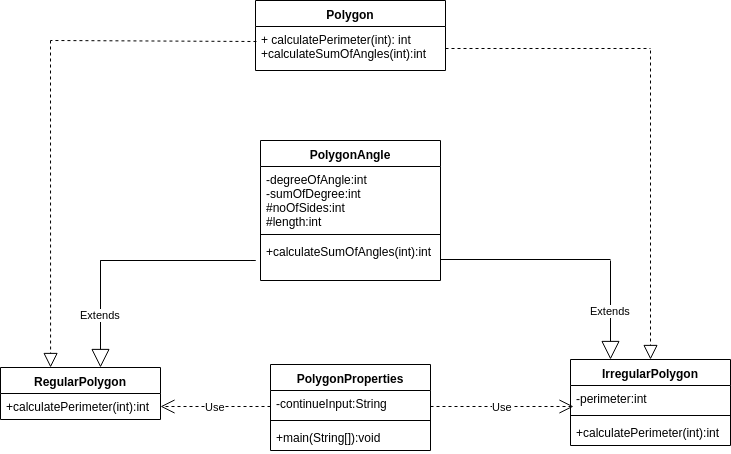

The diagram above was exported from draw.io. Its source (the exported page's mxGraphModel, read from the mxfile embedded in the PNG):
<mxGraphModel dx="1037" dy="580" grid="1" gridSize="10" guides="1" tooltips="1" connect="1" arrows="1" fold="1" page="1" pageScale="1" pageWidth="827" pageHeight="1169" math="0" shadow="0">
  <root>
    <mxCell id="0" />
    <mxCell id="1" parent="0" />
    <mxCell id="N9TIpJ3bion-iTE-Tc6s-1" value="Polygon" style="swimlane;fontStyle=1;align=center;verticalAlign=top;childLayout=stackLayout;horizontal=1;startSize=26;horizontalStack=0;resizeParent=1;resizeParentMax=0;resizeLast=0;collapsible=1;marginBottom=0;" vertex="1" parent="1">
      <mxGeometry x="255" y="220" width="190" height="70" as="geometry" />
    </mxCell>
    <mxCell id="N9TIpJ3bion-iTE-Tc6s-4" value="+ calculatePerimeter(int): int&#10;+calculateSumOfAngles(int):int" style="text;strokeColor=none;fillColor=none;align=left;verticalAlign=top;spacingLeft=4;spacingRight=4;overflow=hidden;rotatable=0;points=[[0,0.5],[1,0.5]];portConstraint=eastwest;" vertex="1" parent="N9TIpJ3bion-iTE-Tc6s-1">
      <mxGeometry y="26" width="190" height="44" as="geometry" />
    </mxCell>
    <mxCell id="N9TIpJ3bion-iTE-Tc6s-5" value="PolygonAngle" style="swimlane;fontStyle=1;align=center;verticalAlign=top;childLayout=stackLayout;horizontal=1;startSize=26;horizontalStack=0;resizeParent=1;resizeParentMax=0;resizeLast=0;collapsible=1;marginBottom=0;" vertex="1" parent="1">
      <mxGeometry x="260" y="360" width="180" height="140" as="geometry" />
    </mxCell>
    <mxCell id="N9TIpJ3bion-iTE-Tc6s-6" value="-degreeOfAngle:int&#10;-sumOfDegree:int&#10;#noOfSides:int&#10;#length:int" style="text;strokeColor=none;fillColor=none;align=left;verticalAlign=top;spacingLeft=4;spacingRight=4;overflow=hidden;rotatable=0;points=[[0,0.5],[1,0.5]];portConstraint=eastwest;" vertex="1" parent="N9TIpJ3bion-iTE-Tc6s-5">
      <mxGeometry y="26" width="180" height="64" as="geometry" />
    </mxCell>
    <mxCell id="N9TIpJ3bion-iTE-Tc6s-7" value="" style="line;strokeWidth=1;fillColor=none;align=left;verticalAlign=middle;spacingTop=-1;spacingLeft=3;spacingRight=3;rotatable=0;labelPosition=right;points=[];portConstraint=eastwest;" vertex="1" parent="N9TIpJ3bion-iTE-Tc6s-5">
      <mxGeometry y="90" width="180" height="8" as="geometry" />
    </mxCell>
    <mxCell id="N9TIpJ3bion-iTE-Tc6s-8" value="+calculateSumOfAngles(int):int" style="text;strokeColor=none;fillColor=none;align=left;verticalAlign=top;spacingLeft=4;spacingRight=4;overflow=hidden;rotatable=0;points=[[0,0.5],[1,0.5]];portConstraint=eastwest;" vertex="1" parent="N9TIpJ3bion-iTE-Tc6s-5">
      <mxGeometry y="98" width="180" height="42" as="geometry" />
    </mxCell>
    <mxCell id="N9TIpJ3bion-iTE-Tc6s-9" value="RegularPolygon" style="swimlane;fontStyle=1;align=center;verticalAlign=top;childLayout=stackLayout;horizontal=1;startSize=26;horizontalStack=0;resizeParent=1;resizeParentMax=0;resizeLast=0;collapsible=1;marginBottom=0;" vertex="1" parent="1">
      <mxGeometry y="587" width="160" height="52" as="geometry" />
    </mxCell>
    <mxCell id="N9TIpJ3bion-iTE-Tc6s-12" value="+calculatePerimeter(int):int" style="text;strokeColor=none;fillColor=none;align=left;verticalAlign=top;spacingLeft=4;spacingRight=4;overflow=hidden;rotatable=0;points=[[0,0.5],[1,0.5]];portConstraint=eastwest;" vertex="1" parent="N9TIpJ3bion-iTE-Tc6s-9">
      <mxGeometry y="26" width="160" height="26" as="geometry" />
    </mxCell>
    <mxCell id="N9TIpJ3bion-iTE-Tc6s-13" value="IrregularPolygon" style="swimlane;fontStyle=1;align=center;verticalAlign=top;childLayout=stackLayout;horizontal=1;startSize=26;horizontalStack=0;resizeParent=1;resizeParentMax=0;resizeLast=0;collapsible=1;marginBottom=0;" vertex="1" parent="1">
      <mxGeometry x="570" y="579" width="160" height="86" as="geometry" />
    </mxCell>
    <mxCell id="N9TIpJ3bion-iTE-Tc6s-14" value="-perimeter:int" style="text;strokeColor=none;fillColor=none;align=left;verticalAlign=top;spacingLeft=4;spacingRight=4;overflow=hidden;rotatable=0;points=[[0,0.5],[1,0.5]];portConstraint=eastwest;" vertex="1" parent="N9TIpJ3bion-iTE-Tc6s-13">
      <mxGeometry y="26" width="160" height="26" as="geometry" />
    </mxCell>
    <mxCell id="N9TIpJ3bion-iTE-Tc6s-15" value="" style="line;strokeWidth=1;fillColor=none;align=left;verticalAlign=middle;spacingTop=-1;spacingLeft=3;spacingRight=3;rotatable=0;labelPosition=right;points=[];portConstraint=eastwest;" vertex="1" parent="N9TIpJ3bion-iTE-Tc6s-13">
      <mxGeometry y="52" width="160" height="8" as="geometry" />
    </mxCell>
    <mxCell id="N9TIpJ3bion-iTE-Tc6s-16" value="+calculatePerimeter(int):int" style="text;strokeColor=none;fillColor=none;align=left;verticalAlign=top;spacingLeft=4;spacingRight=4;overflow=hidden;rotatable=0;points=[[0,0.5],[1,0.5]];portConstraint=eastwest;" vertex="1" parent="N9TIpJ3bion-iTE-Tc6s-13">
      <mxGeometry y="60" width="160" height="26" as="geometry" />
    </mxCell>
    <mxCell id="N9TIpJ3bion-iTE-Tc6s-17" value="PolygonProperties" style="swimlane;fontStyle=1;align=center;verticalAlign=top;childLayout=stackLayout;horizontal=1;startSize=26;horizontalStack=0;resizeParent=1;resizeParentMax=0;resizeLast=0;collapsible=1;marginBottom=0;" vertex="1" parent="1">
      <mxGeometry x="270" y="584" width="160" height="86" as="geometry" />
    </mxCell>
    <mxCell id="N9TIpJ3bion-iTE-Tc6s-18" value="-continueInput:String" style="text;strokeColor=none;fillColor=none;align=left;verticalAlign=top;spacingLeft=4;spacingRight=4;overflow=hidden;rotatable=0;points=[[0,0.5],[1,0.5]];portConstraint=eastwest;" vertex="1" parent="N9TIpJ3bion-iTE-Tc6s-17">
      <mxGeometry y="26" width="160" height="26" as="geometry" />
    </mxCell>
    <mxCell id="N9TIpJ3bion-iTE-Tc6s-19" value="" style="line;strokeWidth=1;fillColor=none;align=left;verticalAlign=middle;spacingTop=-1;spacingLeft=3;spacingRight=3;rotatable=0;labelPosition=right;points=[];portConstraint=eastwest;" vertex="1" parent="N9TIpJ3bion-iTE-Tc6s-17">
      <mxGeometry y="52" width="160" height="8" as="geometry" />
    </mxCell>
    <mxCell id="N9TIpJ3bion-iTE-Tc6s-20" value="+main(String[]):void" style="text;strokeColor=none;fillColor=none;align=left;verticalAlign=top;spacingLeft=4;spacingRight=4;overflow=hidden;rotatable=0;points=[[0,0.5],[1,0.5]];portConstraint=eastwest;" vertex="1" parent="N9TIpJ3bion-iTE-Tc6s-17">
      <mxGeometry y="60" width="160" height="26" as="geometry" />
    </mxCell>
    <mxCell id="N9TIpJ3bion-iTE-Tc6s-22" value="Extends" style="endArrow=block;endSize=16;endFill=0;html=1;entryX=0.625;entryY=0;entryDx=0;entryDy=0;entryPerimeter=0;" edge="1" parent="1" target="N9TIpJ3bion-iTE-Tc6s-9">
      <mxGeometry width="160" relative="1" as="geometry">
        <mxPoint x="100" y="480" as="sourcePoint" />
        <mxPoint x="170" y="510" as="targetPoint" />
      </mxGeometry>
    </mxCell>
    <mxCell id="N9TIpJ3bion-iTE-Tc6s-23" value="Extends" style="endArrow=block;endSize=16;endFill=0;html=1;entryX=0.25;entryY=0;entryDx=0;entryDy=0;" edge="1" parent="1" target="N9TIpJ3bion-iTE-Tc6s-13">
      <mxGeometry width="160" relative="1" as="geometry">
        <mxPoint x="610" y="480" as="sourcePoint" />
        <mxPoint x="440" y="480" as="targetPoint" />
      </mxGeometry>
    </mxCell>
    <mxCell id="N9TIpJ3bion-iTE-Tc6s-24" value="" style="endArrow=none;html=1;" edge="1" parent="1">
      <mxGeometry width="50" height="50" relative="1" as="geometry">
        <mxPoint x="100" y="480" as="sourcePoint" />
        <mxPoint x="100" y="480" as="targetPoint" />
        <Array as="points">
          <mxPoint x="100" y="480" />
          <mxPoint x="260" y="480" />
        </Array>
      </mxGeometry>
    </mxCell>
    <mxCell id="N9TIpJ3bion-iTE-Tc6s-25" value="" style="endArrow=none;html=1;" edge="1" parent="1">
      <mxGeometry width="50" height="50" relative="1" as="geometry">
        <mxPoint x="610" y="479" as="sourcePoint" />
        <mxPoint x="440" y="479" as="targetPoint" />
      </mxGeometry>
    </mxCell>
    <mxCell id="N9TIpJ3bion-iTE-Tc6s-26" value="" style="endArrow=block;dashed=1;endFill=0;endSize=12;html=1;entryX=0.313;entryY=0;entryDx=0;entryDy=0;entryPerimeter=0;" edge="1" parent="1" target="N9TIpJ3bion-iTE-Tc6s-9">
      <mxGeometry width="160" relative="1" as="geometry">
        <mxPoint x="50" y="260" as="sourcePoint" />
        <mxPoint x="255" y="260" as="targetPoint" />
      </mxGeometry>
    </mxCell>
    <mxCell id="N9TIpJ3bion-iTE-Tc6s-30" value="" style="endArrow=none;dashed=1;html=1;exitX=0.005;exitY=0.341;exitDx=0;exitDy=0;exitPerimeter=0;" edge="1" parent="1" source="N9TIpJ3bion-iTE-Tc6s-4">
      <mxGeometry width="50" height="50" relative="1" as="geometry">
        <mxPoint x="50" y="580" as="sourcePoint" />
        <mxPoint x="50" y="260" as="targetPoint" />
      </mxGeometry>
    </mxCell>
    <mxCell id="N9TIpJ3bion-iTE-Tc6s-31" value="" style="endArrow=none;dashed=1;html=1;exitX=1;exitY=0.5;exitDx=0;exitDy=0;" edge="1" parent="1" source="N9TIpJ3bion-iTE-Tc6s-4">
      <mxGeometry width="50" height="50" relative="1" as="geometry">
        <mxPoint x="630" y="318" as="sourcePoint" />
        <mxPoint x="650" y="268" as="targetPoint" />
      </mxGeometry>
    </mxCell>
    <mxCell id="N9TIpJ3bion-iTE-Tc6s-32" value="" style="endArrow=block;dashed=1;endFill=0;endSize=12;html=1;entryX=0.5;entryY=0;entryDx=0;entryDy=0;" edge="1" parent="1" target="N9TIpJ3bion-iTE-Tc6s-13">
      <mxGeometry width="160" relative="1" as="geometry">
        <mxPoint x="650" y="270" as="sourcePoint" />
        <mxPoint x="740" y="320" as="targetPoint" />
      </mxGeometry>
    </mxCell>
    <mxCell id="N9TIpJ3bion-iTE-Tc6s-33" value="Use" style="endArrow=open;endSize=12;dashed=1;html=1;entryX=1;entryY=0.5;entryDx=0;entryDy=0;" edge="1" parent="1" target="N9TIpJ3bion-iTE-Tc6s-12">
      <mxGeometry width="160" relative="1" as="geometry">
        <mxPoint x="270" y="626" as="sourcePoint" />
        <mxPoint x="230" y="700" as="targetPoint" />
      </mxGeometry>
    </mxCell>
    <mxCell id="N9TIpJ3bion-iTE-Tc6s-34" value="Use" style="endArrow=open;endSize=12;dashed=1;html=1;" edge="1" parent="1">
      <mxGeometry width="160" relative="1" as="geometry">
        <mxPoint x="430" y="626" as="sourcePoint" />
        <mxPoint x="573" y="626" as="targetPoint" />
      </mxGeometry>
    </mxCell>
  </root>
</mxGraphModel>